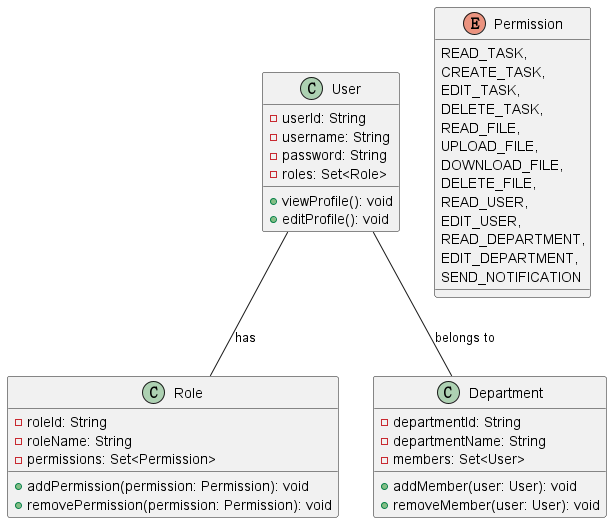

The diagram above was rendered by PlantUML. Its source (embedded in the PNG):
@startuml
class User {
  - userId: String
  - username: String
  - password: String
  - roles: Set<Role>
  + viewProfile(): void
  + editProfile(): void
}

class Role {
  - roleId: String
  - roleName: String
  - permissions: Set<Permission>
  + addPermission(permission: Permission): void
  + removePermission(permission: Permission): void
}

class Department {
  - departmentId: String
  - departmentName: String
  - members: Set<User>
  + addMember(user: User): void
  + removeMember(user: User): void
}

enum Permission {
  READ_TASK,
  CREATE_TASK,
  EDIT_TASK,
  DELETE_TASK,
  READ_FILE,
  UPLOAD_FILE,
  DOWNLOAD_FILE,
  DELETE_FILE,
  READ_USER,
  EDIT_USER,
  READ_DEPARTMENT,
  EDIT_DEPARTMENT,
  SEND_NOTIFICATION
}

User -- Role : has
User -- Department : belongs to
@enduml